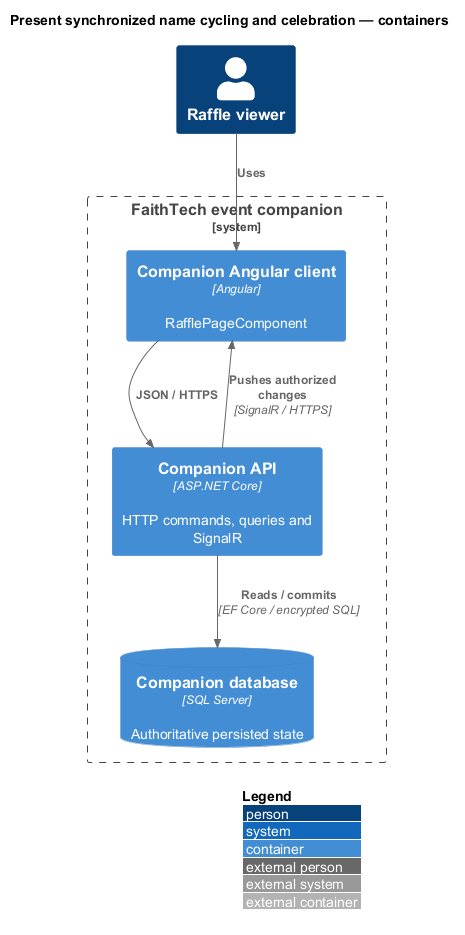

The diagram above was rendered by PlantUML. Its source (embedded in the PNG):
@startuml
!include <C4/C4_Container>
LAYOUT_WITH_LEGEND()
title Present synchronized name cycling and celebration — containers
Person(actor, "Raffle viewer")
System_Boundary(system, "FaithTech event companion") {
Container(client, "Companion Angular client", "Angular", "RafflePageComponent")
Container(api, "Companion API", "ASP.NET Core", "HTTP commands, queries and SignalR")
ContainerDb(db, "Companion database", "SQL Server", "Authoritative persisted state")
}
Rel(actor, client, "Uses")
Rel(client, api, "JSON / HTTPS")
Rel(api, client, "Pushes authorized changes", "SignalR / HTTPS")
Rel(api, db, "Reads / commits", "EF Core / encrypted SQL")
@enduml